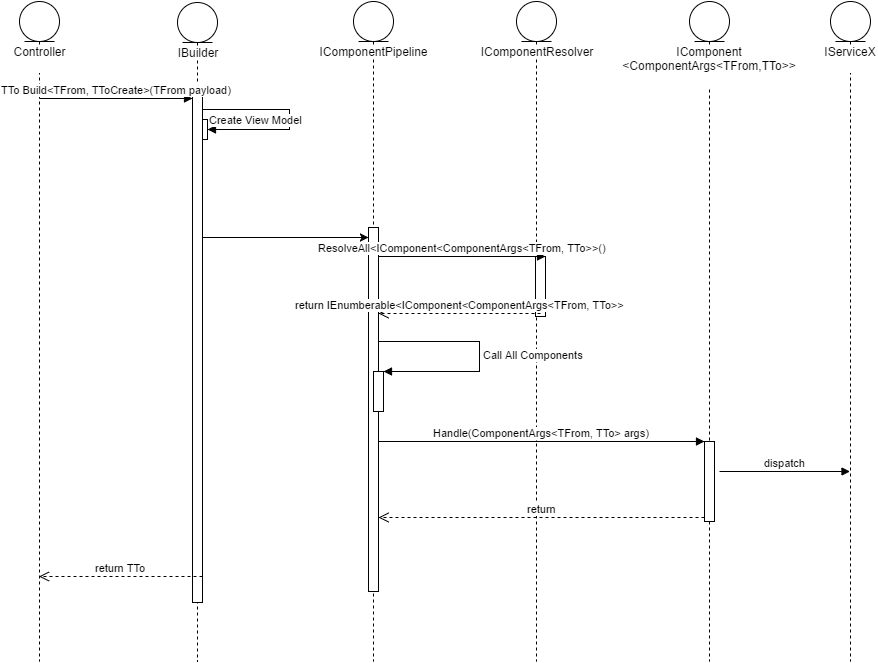

The diagram above was exported from draw.io. Its source (the exported page's mxGraphModel, read from the mxfile embedded in the PNG):
<mxGraphModel dx="1216" dy="795" grid="1" gridSize="10" guides="1" tooltips="1" connect="1" arrows="1" fold="1" page="1" pageScale="1" pageWidth="850" pageHeight="1100" background="#ffffff" math="0" shadow="0">
  <root>
    <mxCell id="0" />
    <mxCell id="1" parent="0" />
    <mxCell id="11b911fdb5492471-1" value="Controller&lt;div&gt;&lt;br&gt;&lt;/div&gt;" style="shape=umlLifeline;participant=umlEntity;perimeter=lifelinePerimeter;whiteSpace=wrap;html=1;container=1;collapsible=0;recursiveResize=0;verticalAlign=top;spacingTop=36;labelBackgroundColor=#ffffff;" vertex="1" parent="1">
      <mxGeometry x="120" y="60" width="40" height="660" as="geometry" />
    </mxCell>
    <mxCell id="11b911fdb5492471-2" value="&lt;div&gt;IBuilder&lt;/div&gt;" style="shape=umlLifeline;participant=umlEntity;perimeter=lifelinePerimeter;whiteSpace=wrap;html=1;container=1;collapsible=0;recursiveResize=0;verticalAlign=top;spacingTop=36;labelBackgroundColor=#ffffff;" vertex="1" parent="1">
      <mxGeometry x="278" y="61" width="40" height="659" as="geometry" />
    </mxCell>
    <mxCell id="11b911fdb5492471-3" value="" style="html=1;points=[];perimeter=orthogonalPerimeter;" vertex="1" parent="11b911fdb5492471-2">
      <mxGeometry x="20" y="90" height="130" as="geometry" />
    </mxCell>
    <mxCell id="11b911fdb5492471-4" value="" style="html=1;points=[];perimeter=orthogonalPerimeter;" vertex="1" parent="11b911fdb5492471-2">
      <mxGeometry x="20" y="117" width="10" height="20" as="geometry" />
    </mxCell>
    <mxCell id="11b911fdb5492471-5" value="" style="html=1;points=[];perimeter=orthogonalPerimeter;" vertex="1" parent="11b911fdb5492471-2">
      <mxGeometry x="15" y="90" width="10" height="510" as="geometry" />
    </mxCell>
    <mxCell id="11b911fdb5492471-6" value="IComponent&lt;span&gt;Resolver&lt;/span&gt;" style="shape=umlLifeline;participant=umlEntity;perimeter=lifelinePerimeter;whiteSpace=wrap;html=1;container=1;collapsible=0;recursiveResize=0;verticalAlign=top;spacingTop=36;labelBackgroundColor=#ffffff;" vertex="1" parent="1">
      <mxGeometry x="617" y="60" width="40" height="660" as="geometry" />
    </mxCell>
    <mxCell id="11b911fdb5492471-7" value="" style="html=1;points=[];perimeter=orthogonalPerimeter;" vertex="1" parent="11b911fdb5492471-6">
      <mxGeometry x="19" y="255" width="10" height="60" as="geometry" />
    </mxCell>
    <mxCell id="11b911fdb5492471-8" value="&lt;div&gt;IComponent&lt;/div&gt;&lt;div&gt;&amp;lt;ComponentArgs&amp;lt;TFrom,TTo&amp;gt;&amp;gt;&lt;/div&gt;&lt;div&gt;&lt;br&gt;&lt;/div&gt;" style="shape=umlLifeline;participant=umlEntity;perimeter=lifelinePerimeter;whiteSpace=wrap;html=1;container=1;collapsible=0;recursiveResize=0;verticalAlign=top;spacingTop=36;labelBackgroundColor=#ffffff;" vertex="1" parent="1">
      <mxGeometry x="790" y="60" width="40" height="660" as="geometry" />
    </mxCell>
    <mxCell id="11b911fdb5492471-9" value="" style="html=1;points=[];perimeter=orthogonalPerimeter;" vertex="1" parent="11b911fdb5492471-8">
      <mxGeometry x="15" y="440" width="10" height="80" as="geometry" />
    </mxCell>
    <mxCell id="11b911fdb5492471-10" value="dispatch" style="html=1;verticalAlign=bottom;endArrow=block;" edge="1" parent="11b911fdb5492471-8" target="11b911fdb5492471-11">
      <mxGeometry width="80" relative="1" as="geometry">
        <mxPoint x="30" y="470" as="sourcePoint" />
        <mxPoint x="110" y="470" as="targetPoint" />
      </mxGeometry>
    </mxCell>
    <mxCell id="11b911fdb5492471-11" value="IServiceX&lt;div&gt;&lt;br&gt;&lt;/div&gt;" style="shape=umlLifeline;participant=umlEntity;perimeter=lifelinePerimeter;whiteSpace=wrap;html=1;container=1;collapsible=0;recursiveResize=0;verticalAlign=top;spacingTop=36;labelBackgroundColor=#ffffff;" vertex="1" parent="1">
      <mxGeometry x="931" y="60" width="40" height="660" as="geometry" />
    </mxCell>
    <mxCell id="11b911fdb5492471-12" value="TTo Build&amp;lt;&lt;span&gt;TFrom, TToCreate&lt;/span&gt;&lt;span&gt;&amp;gt;&lt;/span&gt;(&lt;span&gt;TFrom&lt;/span&gt;&amp;nbsp;payload)" style="html=1;verticalAlign=bottom;endArrow=block;" edge="1" parent="1">
      <mxGeometry x="140" y="157" as="geometry">
        <mxPoint x="140" y="157" as="sourcePoint" />
        <mxPoint x="293" y="157" as="targetPoint" />
      </mxGeometry>
    </mxCell>
    <mxCell id="11b911fdb5492471-13" value="return TTo" style="html=1;verticalAlign=bottom;endArrow=open;dashed=1;endSize=8;exitX=1;exitY=0.95;" edge="1" parent="1" source="11b911fdb5492471-5" target="11b911fdb5492471-1">
      <mxGeometry x="139.5" y="635" as="geometry">
        <mxPoint x="270" y="242" as="targetPoint" />
      </mxGeometry>
    </mxCell>
    <mxCell id="11b911fdb5492471-14" value="" style="text;html=1;resizable=0;points=[];autosize=1;align=left;verticalAlign=top;spacingTop=-4;" vertex="1" parent="1">
      <mxGeometry x="581" y="563" width="50" height="40" as="geometry" />
    </mxCell>
    <mxCell id="11b911fdb5492471-15" value="Create View Model" style="edgeStyle=orthogonalEdgeStyle;html=1;align=left;spacingLeft=2;endArrow=block;rounded=0;exitX=0.625;exitY=0.154;exitPerimeter=0;" edge="1" parent="1" target="11b911fdb5492471-4">
      <mxGeometry x="303" y="168" as="geometry">
        <mxPoint x="303" y="168" as="sourcePoint" />
        <Array as="points">
          <mxPoint x="390" y="168" />
          <mxPoint x="390" y="188" />
        </Array>
        <mxPoint x="375" y="188" as="targetPoint" />
        <mxPoint as="offset" />
      </mxGeometry>
    </mxCell>
    <mxCell id="11b911fdb5492471-18" value="IComponentPipeline" style="shape=umlLifeline;participant=umlEntity;perimeter=lifelinePerimeter;whiteSpace=wrap;html=1;container=1;collapsible=0;recursiveResize=0;verticalAlign=top;spacingTop=36;labelBackgroundColor=#ffffff;" vertex="1" parent="1">
      <mxGeometry x="454" y="60" width="40" height="660" as="geometry" />
    </mxCell>
    <mxCell id="11b911fdb5492471-19" value="" style="html=1;points=[];perimeter=orthogonalPerimeter;" vertex="1" parent="11b911fdb5492471-18">
      <mxGeometry x="15" y="226" width="10" height="364" as="geometry" />
    </mxCell>
    <mxCell id="11b911fdb5492471-20" value="" style="html=1;points=[];perimeter=orthogonalPerimeter;" vertex="1" parent="11b911fdb5492471-18">
      <mxGeometry x="20" y="370" width="10" height="40" as="geometry" />
    </mxCell>
    <mxCell id="11b911fdb5492471-21" value="Call All Components" style="edgeStyle=orthogonalEdgeStyle;html=1;align=left;spacingLeft=2;endArrow=block;rounded=0;entryX=1;entryY=0;" edge="1" parent="11b911fdb5492471-18" source="11b911fdb5492471-19" target="11b911fdb5492471-20">
      <mxGeometry relative="1" as="geometry">
        <mxPoint x="101" y="340" as="sourcePoint" />
        <Array as="points">
          <mxPoint x="126" y="340" />
          <mxPoint x="126" y="370" />
        </Array>
      </mxGeometry>
    </mxCell>
    <mxCell id="11b911fdb5492471-22" value="" style="endArrow=classic;html=1;" edge="1" parent="1">
      <mxGeometry x="303" y="296" width="50" height="50" as="geometry">
        <mxPoint x="303" y="296" as="sourcePoint" />
        <mxPoint x="469" y="296" as="targetPoint" />
      </mxGeometry>
    </mxCell>
    <mxCell id="11b911fdb5492471-23" value="Handle(Component&lt;span&gt;Args&amp;lt;TFrom, TTo&amp;gt; args&lt;/span&gt;&lt;span style=&quot;line-height: 1.2&quot;&gt;)&lt;/span&gt;" style="html=1;verticalAlign=bottom;endArrow=block;entryX=0;entryY=0;" edge="1" parent="1" source="11b911fdb5492471-19" target="11b911fdb5492471-9">
      <mxGeometry x="479" y="500" as="geometry">
        <mxPoint x="680" y="420" as="sourcePoint" />
        <mxPoint as="offset" />
      </mxGeometry>
    </mxCell>
    <mxCell id="11b911fdb5492471-24" value="return" style="html=1;verticalAlign=bottom;endArrow=open;dashed=1;endSize=8;exitX=0;exitY=0.95;" edge="1" parent="1" source="11b911fdb5492471-9" target="11b911fdb5492471-19">
      <mxGeometry x="479" y="576" as="geometry">
        <mxPoint x="680" y="496" as="targetPoint" />
      </mxGeometry>
    </mxCell>
    <mxCell id="11b911fdb5492471-25" value="return IEnumberable&amp;lt;&lt;span&gt;IComponent&amp;lt;ComponentArgs&amp;lt;TFrom, TTo&amp;gt;&lt;/span&gt;&amp;gt;" style="html=1;verticalAlign=bottom;endArrow=open;dashed=1;endSize=8;" edge="1" parent="1" target="11b911fdb5492471-19">
      <mxGeometry x="479" y="372" as="geometry">
        <mxPoint x="420" y="357" as="targetPoint" />
        <mxPoint x="641" y="372" as="sourcePoint" />
      </mxGeometry>
    </mxCell>
    <mxCell id="11b911fdb5492471-26" value="&lt;span&gt;ResolveAll&lt;/span&gt;&amp;lt;IComponent&amp;lt;ComponentArgs&amp;lt;TFrom, TTo&amp;gt;&amp;gt;()" style="html=1;verticalAlign=bottom;endArrow=block;entryX=1;entryY=0;" edge="1" parent="1" source="11b911fdb5492471-19" target="11b911fdb5492471-7">
      <mxGeometry x="479" y="315" as="geometry">
        <mxPoint x="420" y="300" as="sourcePoint" />
      </mxGeometry>
    </mxCell>
  </root>
</mxGraphModel>